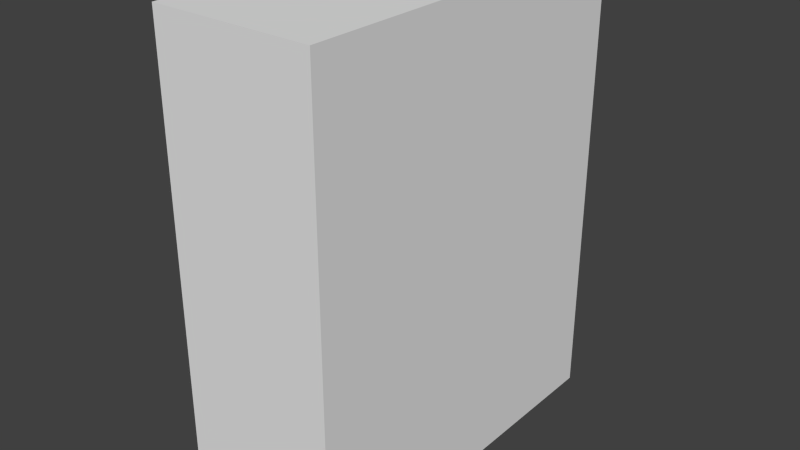 # Source: szafka.blend  (saved by Blender 2.77.0; exported with 4.5.12 LTS)
import bpy
from mathutils import Matrix  # noqa: F401  (used for matrix-valued properties, if any)

bpy.ops.wm.read_factory_settings(use_empty=True)
scene = bpy.context.scene
scene.name = 'Scene'

# ---- collections
col_collection_1 = bpy.data.collections.new('Collection 1'); scene.collection.children.link(col_collection_1)

# ---- world
world_world = bpy.data.worlds.new('World'); scene.world = world_world
world_world.color = (0.05088, 0.05088, 0.05088)
world_world.use_sun_shadow = False
world_world.sun_shadow_jitter_overblur = 0.0
world_world.cycles.sampling_method = 'NONE'
world_world.cycles.sample_map_resolution = 256

# ---- meshes
me_cube_001 = bpy.data.meshes.new('Cube.001')
me_cube_001.from_pydata([(-1.0, -2.959, -0.8069), (-1.0, -2.959, -0.6749), (-1.0, 0.2269, -0.8069), (-1.0, 0.2269, -0.6749), (0.3606, -2.959, -0.8069), (0.3606, -2.959, -0.6749), (0.3606, 0.2269, -0.8069), (0.3606, 0.2269, -0.6749), (0.2659, 0.2269, -0.6749), (0.2659, 0.2269, -0.8069), (0.2659, -2.959, -0.6749), (0.2659, -2.959, -0.8069), (-1.0, -2.897, -0.6749), (-1.0, -2.897, -0.8069), (0.3606, -2.897, -0.6749), (0.3606, -2.897, -0.8069), (0.2659, -2.897, -0.6749), (0.2659, -2.897, -0.8069), (-1.0, 0.1234, -0.6749), (0.3606, 0.1234, -0.8069), (-1.0, 0.1234, -0.8069), (0.3606, 0.1234, -0.6749), (0.2659, 0.1234, -0.6749), (0.2659, 0.1234, -0.8069), (-1.0, 0.1234, -0.2355), (-1.0, 0.2269, -0.2355), (0.2659, 0.2269, -0.2355), (0.3606, 0.2269, -0.2355), (0.3606, -2.897, -0.2355), (0.3606, -2.959, -0.2355), (0.2659, -2.959, -0.2355), (-1.0, -2.959, -0.2355), (0.2659, -2.897, -0.2355), (-1.0, -2.897, -0.2355), (0.3606, 0.1234, -0.2355), (0.2659, 0.1234, -0.2355), (-1.0, 0.1234, -0.07984), (-1.0, 0.2269, -0.07984), (0.2659, 0.2269, -0.07984), (0.3606, 0.2269, -0.07984), (0.3606, -2.897, -0.07984), (0.3606, -2.959, -0.07984), (0.2659, -2.959, -0.07984), (-1.0, -2.959, -0.07984), (0.2659, -2.897, -0.07984), (-1.0, -2.897, -0.07984), (0.3606, 0.1234, -0.07984), (0.2659, 0.1234, -0.07984), (-1.0, 0.1234, 0.4116), (-1.0, 0.2269, 0.4116), (0.2659, 0.2269, 0.4116), (0.3606, 0.2269, 0.4116), (0.3606, -2.897, 0.4116), (0.3606, -2.959, 0.4116), (0.2659, -2.959, 0.4116), (-1.0, -2.959, 0.4116), (0.2659, -2.897, 0.4116), (-1.0, -2.897, 0.4116), (0.3606, 0.1234, 0.4116), (0.2659, 0.1234, 0.4116), (-1.0, 0.1234, 0.5776), (-1.0, 0.2269, 0.5776), (0.2659, 0.2269, 0.5776), (0.3606, 0.2269, 0.5776), (0.3606, -2.897, 0.5776), (0.3606, -2.959, 0.5776), (0.2659, -2.959, 0.5776), (-1.0, -2.959, 0.5776), (0.2659, -2.897, 0.5776), (-1.0, -2.897, 0.5776), (0.3606, 0.1234, 0.5776), (0.2659, 0.1234, 0.5776), (-1.0, 0.1234, 0.9929), (-1.0, 0.2269, 0.9929), (0.2659, 0.2269, 0.9929), (0.3606, 0.2269, 0.9929), (0.3606, -2.897, 0.9929), (0.3606, -2.959, 0.9929), (0.2659, -2.959, 0.9929), (-1.0, -2.959, 0.9929), (0.2659, -2.897, 0.9929), (-1.0, -2.897, 0.9929), (0.3606, 0.1234, 0.9929), (0.2659, 0.1234, 0.9929), (-1.0, 0.1234, 1.172), (-1.0, 0.2269, 1.172), (0.2659, 0.2269, 1.172), (0.3606, 0.2269, 1.172), (0.3606, -2.897, 1.172), (0.3606, -2.959, 1.172), (0.2659, -2.959, 1.172), (-1.0, -2.959, 1.172), (0.2659, -2.897, 1.172), (-1.0, -2.897, 1.172), (0.3606, 0.1234, 1.172), (0.2659, 0.1234, 1.172), (-1.0, 0.1234, 1.748), (-1.0, 0.2269, 1.748), (0.2659, 0.2269, 1.748), (0.3606, 0.2269, 1.748), (0.3606, -2.897, 1.748), (0.3606, -2.959, 1.748), (0.2659, -2.959, 1.748), (-1.0, -2.959, 1.748), (0.2659, -2.897, 1.748), (-1.0, -2.897, 1.748), (0.3606, 0.1234, 1.748), (0.2659, 0.1234, 1.748), (-1.0, 0.1234, 1.892), (-1.0, 0.2269, 1.892), (0.2659, 0.2269, 1.892), (0.3606, 0.2269, 1.892), (0.3606, -2.897, 1.892), (0.3606, -2.959, 1.892), (0.2659, -2.959, 1.892), (-1.0, -2.959, 1.892), (0.2659, -2.897, 1.892), (-1.0, -2.897, 1.892), (0.3606, 0.1234, 1.892), (0.2659, 0.1234, 1.892), (-1.0, 0.1234, 2.353), (-1.0, 0.2269, 2.353), (0.2659, 0.2269, 2.353), (0.3606, 0.2269, 2.353), (0.3606, -2.897, 2.353), (0.3606, -2.959, 2.353), (0.2659, -2.959, 2.353), (-1.0, -2.959, 2.353), (0.2659, -2.897, 2.353), (-1.0, -2.897, 2.353), (0.3606, 0.1234, 2.353), (0.2659, 0.1234, 2.353), (-1.0, 0.1234, 2.52), (-1.0, 0.2269, 2.52), (0.2659, 0.2269, 2.52), (0.3606, 0.2269, 2.52), (0.3606, -2.897, 2.52), (0.3606, -2.959, 2.52), (0.2659, -2.959, 2.52), (-1.0, -2.959, 2.52), (0.2659, -2.897, 2.52), (-1.0, -2.897, 2.52), (0.3606, 0.1234, 2.52), (0.2659, 0.1234, 2.52), (-1.0, 0.1234, 3.045), (-1.0, 0.2269, 3.045), (0.2659, 0.2269, 3.045), (0.3606, 0.2269, 3.045), (0.3606, -2.897, 3.045), (0.3606, -2.959, 3.045), (0.2659, -2.959, 3.045), (-1.0, -2.959, 3.045), (0.2659, -2.897, 3.045), (-1.0, -2.897, 3.045), (0.3606, 0.1234, 3.045), (0.2659, 0.1234, 3.045), (-1.0, 0.1234, 3.119), (-1.0, 0.2269, 3.119), (0.2659, 0.2269, 3.119), (0.3606, 0.2269, 3.119), (0.3606, -2.897, 3.119), (0.3606, -2.959, 3.119), (0.2659, -2.959, 3.119), (-1.0, -2.959, 3.119), (0.2659, -2.897, 3.119), (-1.0, -2.897, 3.119), (0.3606, 0.1234, 3.119), (0.2659, 0.1234, 3.119)], [], [(18, 3, 2, 20), (8, 7, 6, 9), (14, 5, 4, 15), (10, 1, 0, 11), (23, 9, 6, 19), (18, 22, 35, 24), (1, 10, 30, 31), (20, 2, 9, 23), (5, 10, 11, 4), (3, 8, 9, 2), (0, 13, 17, 11), (12, 1, 31, 33), (8, 3, 25, 26), (11, 17, 15, 4), (21, 14, 15, 19), (1, 12, 13, 0), (7, 21, 19, 6), (13, 20, 23, 17), (14, 21, 34, 28), (16, 22, 18, 12), (17, 23, 19, 15), (12, 18, 20, 13), (31, 30, 42, 43), (35, 32, 44, 47), (29, 28, 40, 41), (34, 27, 39, 46), (30, 29, 41, 42), (22, 16, 32, 35), (5, 14, 28, 29), (10, 5, 29, 30), (7, 8, 26, 27), (16, 12, 33, 32), (21, 7, 27, 34), (3, 18, 24, 25), (47, 44, 56, 59), (41, 40, 52, 53), (46, 39, 51, 58), (42, 41, 53, 54), (36, 47, 59, 48), (25, 24, 36, 37), (33, 31, 43, 45), (26, 25, 37, 38), (32, 33, 45, 44), (27, 26, 38, 39), (28, 34, 46, 40), (24, 35, 47, 36), (53, 52, 64, 65), (58, 51, 63, 70), (54, 53, 65, 66), (48, 59, 71, 60), (52, 58, 70, 64), (43, 42, 54, 55), (37, 36, 48, 49), (45, 43, 55, 57), (38, 37, 49, 50), (44, 45, 57, 56), (39, 38, 50, 51), (40, 46, 58, 52), (70, 63, 75, 82), (66, 65, 77, 78), (60, 71, 83, 72), (64, 70, 82, 76), (63, 62, 74, 75), (59, 56, 68, 71), (55, 54, 66, 67), (49, 48, 60, 61), (57, 55, 67, 69), (50, 49, 61, 62), (56, 57, 69, 68), (51, 50, 62, 63), (78, 77, 89, 90), (72, 83, 95, 84), (76, 82, 94, 88), (75, 74, 86, 87), (80, 81, 93, 92), (65, 64, 76, 77), (71, 68, 80, 83), (67, 66, 78, 79), (61, 60, 72, 73), (69, 67, 79, 81), (62, 61, 73, 74), (68, 69, 81, 80), (84, 95, 107, 96), (88, 94, 106, 100), (87, 86, 98, 99), (92, 93, 105, 104), (86, 85, 97, 98), (82, 75, 87, 94), (77, 76, 88, 89), (83, 80, 92, 95), (79, 78, 90, 91), (73, 72, 84, 85), (81, 79, 91, 93), (74, 73, 85, 86), (96, 107, 119, 108), (100, 106, 118, 112), (99, 98, 110, 111), (104, 105, 117, 116), (98, 97, 109, 110), (90, 89, 101, 102), (94, 87, 99, 106), (89, 88, 100, 101), (95, 92, 104, 107), (91, 90, 102, 103), (85, 84, 96, 97), (93, 91, 103, 105), (112, 118, 130, 124), (111, 110, 122, 123), (116, 117, 129, 128), (110, 109, 121, 122), (117, 115, 127, 129), (102, 101, 113, 114), (106, 99, 111, 118), (101, 100, 112, 113), (107, 104, 116, 119), (103, 102, 114, 115), (97, 96, 108, 109), (105, 103, 115, 117), (123, 122, 134, 135), (128, 129, 141, 140), (122, 121, 133, 134), (129, 127, 139, 141), (121, 120, 132, 133), (108, 119, 131, 120), (114, 113, 125, 126), (118, 111, 123, 130), (113, 112, 124, 125), (119, 116, 128, 131), (115, 114, 126, 127), (109, 108, 120, 121), (135, 134, 146, 147), (140, 141, 153, 152), (134, 133, 145, 146), (141, 139, 151, 153), (133, 132, 144, 145), (124, 130, 142, 136), (120, 131, 143, 132), (126, 125, 137, 138), (130, 123, 135, 142), (125, 124, 136, 137), (131, 128, 140, 143), (127, 126, 138, 139), (151, 150, 162, 163), (149, 148, 160, 161), (154, 147, 159, 166), (150, 149, 161, 162), (148, 154, 166, 160), (136, 142, 154, 148), (132, 143, 155, 144), (138, 137, 149, 150), (142, 135, 147, 154), (137, 136, 148, 149), (143, 140, 152, 155), (139, 138, 150, 151), (47, 36, 45, 44), (35, 32, 33, 24), (33, 45, 36, 24), (83, 72, 81, 80), (95, 84, 93, 92), (72, 81, 93, 84), (59, 48, 57, 56), (71, 60, 69, 68), (69, 60, 48, 57), (119, 108, 117, 116), (107, 96, 105, 104), (96, 105, 117, 108), (131, 120, 129, 128), (143, 132, 141, 140), (132, 120, 129, 141), (147, 146, 158, 159), (167, 158, 157, 156), (166, 159, 158, 167), (161, 160, 164, 162), (162, 164, 165, 163), (160, 166, 167, 164), (156, 165, 164, 167), (153, 165, 156, 144), (145, 144, 156, 157), (153, 151, 163, 165), (146, 145, 157, 158), (155, 152, 153, 144)])
_uv = me_cube_001.uv_layers.new(name='UVMap')
_uv.uv.foreach_set('vector', [0.08234, 0.3332, 0.08303, 0.3332, 0.08303, 0.3341, 0.08234, 0.3341, 0.04166, 0.3047, 0.0423, 0.3047, 0.0423, 0.3057, 0.04166, 0.3057, 0.0954, 0.3964, 0.09582, 0.3964, 0.09582, 0.3974, 0.0954, 0.3974, 0.1072, 0.4011, 0.1157, 0.4011, 0.1157, 0.402, 0.1072, 0.402, 0.1016, 0.3097, 0.1016, 0.309, 0.1023, 0.309, 0.1023, 0.3097, 0.2706, 0.1997, 0.262, 0.1997, 0.262, 0.1965, 0.2706, 0.1965, 0.1157, 0.4011, 0.1072, 0.4011, 0.1072, 0.3979, 0.1157, 0.3979, 0.0931, 0.3097, 0.0931, 0.309, 0.1016, 0.309, 0.1016, 0.3097, 0.1065, 0.4011, 0.1072, 0.4011, 0.1072, 0.402, 0.1065, 0.402, 0.03311, 0.3047, 0.04166, 0.3047, 0.04166, 0.3057, 0.03311, 0.3057, 0.0931, 0.332, 0.0931, 0.3315, 0.1016, 0.3315, 0.1016, 0.332, 0.06194, 0.3332, 0.06152, 0.3332, 0.06152, 0.33, 0.06194, 0.33, 0.04166, 0.3047, 0.03311, 0.3047, 0.03311, 0.3016, 0.04166, 0.3016, 0.1016, 0.332, 0.1016, 0.3315, 0.1023, 0.3315, 0.1023, 0.332, 0.075, 0.3964, 0.0954, 0.3964, 0.0954, 0.3974, 0.075, 0.3974, 0.06152, 0.3332, 0.06194, 0.3332, 0.06194, 0.3341, 0.06152, 0.3341, 0.0743, 0.3964, 0.075, 0.3964, 0.075, 0.3974, 0.0743, 0.3974, 0.0931, 0.3315, 0.0931, 0.3097, 0.1016, 0.3097, 0.1016, 0.3315, 0.0954, 0.3964, 0.075, 0.3964, 0.075, 0.3933, 0.0954, 0.3933, 0.2975, 0.2987, 0.2975, 0.3205, 0.289, 0.3205, 0.289, 0.2987, 0.1016, 0.3315, 0.1016, 0.3097, 0.1023, 0.3097, 0.1023, 0.3315, 0.06194, 0.3332, 0.08234, 0.3332, 0.08234, 0.3341, 0.06194, 0.3341, 0.1157, 0.3979, 0.1072, 0.3979, 0.1072, 0.3968, 0.1157, 0.3968, 0.07795, 0.4385, 0.05755, 0.4385, 0.05755, 0.4373, 0.07795, 0.4373, 0.09582, 0.3933, 0.0954, 0.3933, 0.0954, 0.3921, 0.09582, 0.3921, 0.075, 0.3933, 0.0743, 0.3933, 0.0743, 0.3921, 0.075, 0.3921, 0.1072, 0.3979, 0.1065, 0.3979, 0.1065, 0.3968, 0.1072, 0.3968, 0.3337, 0.1179, 0.3133, 0.1179, 0.3133, 0.1147, 0.3337, 0.1147, 0.09582, 0.3964, 0.0954, 0.3964, 0.0954, 0.3933, 0.09582, 0.3933, 0.1072, 0.4011, 0.1065, 0.4011, 0.1065, 0.3979, 0.1072, 0.3979, 0.0423, 0.3047, 0.04166, 0.3047, 0.04166, 0.3016, 0.0423, 0.3016, 0.3332, 0.2077, 0.3246, 0.2077, 0.3246, 0.2045, 0.3332, 0.2045, 0.075, 0.3964, 0.0743, 0.3964, 0.0743, 0.3933, 0.075, 0.3933, 0.08303, 0.3332, 0.08234, 0.3332, 0.08234, 0.33, 0.08303, 0.33, 0.3388, 0.1362, 0.3184, 0.1362, 0.3184, 0.1326, 0.3388, 0.1326, 0.09582, 0.3921, 0.0954, 0.3921, 0.0954, 0.3886, 0.09582, 0.3886, 0.075, 0.3921, 0.0743, 0.3921, 0.0743, 0.3886, 0.075, 0.3886, 0.1072, 0.3968, 0.1065, 0.3968, 0.1065, 0.3932, 0.1072, 0.3932, 0.3084, 0.149, 0.2998, 0.149, 0.2998, 0.1454, 0.3084, 0.1454, 0.08303, 0.33, 0.08234, 0.33, 0.08234, 0.3289, 0.08303, 0.3289, 0.06194, 0.33, 0.06152, 0.33, 0.06152, 0.3289, 0.06194, 0.3289, 0.04166, 0.3016, 0.03311, 0.3016, 0.03311, 0.3004, 0.04166, 0.3004, 0.01631, 0.4053, 0.007767, 0.4053, 0.007767, 0.4041, 0.01631, 0.4041, 0.0423, 0.3016, 0.04166, 0.3016, 0.04166, 0.3004, 0.0423, 0.3004, 0.0954, 0.3933, 0.075, 0.3933, 0.075, 0.3921, 0.0954, 0.3921, 0.04947, 0.391, 0.04092, 0.391, 0.04092, 0.3899, 0.04947, 0.3899, 0.09582, 0.3886, 0.0954, 0.3886, 0.0954, 0.3874, 0.09582, 0.3874, 0.075, 0.3886, 0.0743, 0.3886, 0.0743, 0.3874, 0.075, 0.3874, 0.1072, 0.3932, 0.1065, 0.3932, 0.1065, 0.392, 0.1072, 0.392, 0.04947, 0.3864, 0.04092, 0.3864, 0.04092, 0.3852, 0.04947, 0.3852, 0.0954, 0.3886, 0.075, 0.3886, 0.075, 0.3874, 0.0954, 0.3874, 0.1157, 0.3968, 0.1072, 0.3968, 0.1072, 0.3932, 0.1157, 0.3932, 0.08303, 0.3289, 0.08234, 0.3289, 0.08234, 0.3254, 0.08303, 0.3254, 0.06194, 0.3289, 0.06152, 0.3289, 0.06152, 0.3254, 0.06194, 0.3254, 0.04166, 0.3004, 0.03311, 0.3004, 0.03311, 0.2969, 0.04166, 0.2969, 0.2916, 0.1343, 0.2831, 0.1343, 0.2831, 0.1308, 0.2916, 0.1308, 0.0423, 0.3004, 0.04166, 0.3004, 0.04166, 0.2969, 0.0423, 0.2969, 0.0954, 0.3921, 0.075, 0.3921, 0.075, 0.3886, 0.0954, 0.3886, 0.075, 0.3874, 0.0743, 0.3874, 0.0743, 0.3844, 0.075, 0.3844, 0.1072, 0.392, 0.1065, 0.392, 0.1065, 0.389, 0.1072, 0.389, 0.2718, 0.1844, 0.2633, 0.1844, 0.2633, 0.1814, 0.2718, 0.1814, 0.0954, 0.3874, 0.075, 0.3874, 0.075, 0.3844, 0.0954, 0.3844, 0.0423, 0.2957, 0.04166, 0.2957, 0.04166, 0.2927, 0.0423, 0.2927, 0.07795, 0.4338, 0.05755, 0.4338, 0.05755, 0.4326, 0.07795, 0.4326, 0.1157, 0.3932, 0.1072, 0.3932, 0.1072, 0.392, 0.1157, 0.392, 0.08303, 0.3254, 0.08234, 0.3254, 0.08234, 0.3242, 0.08303, 0.3242, 0.06194, 0.3254, 0.06152, 0.3254, 0.06152, 0.3242, 0.06194, 0.3242, 0.04166, 0.2969, 0.03311, 0.2969, 0.03311, 0.2957, 0.04166, 0.2957, 0.01631, 0.4006, 0.007767, 0.4006, 0.007767, 0.3994, 0.01631, 0.3994, 0.0423, 0.2969, 0.04166, 0.2969, 0.04166, 0.2957, 0.0423, 0.2957, 0.1072, 0.389, 0.1065, 0.389, 0.1065, 0.3877, 0.1072, 0.3877, 0.04947, 0.3822, 0.04092, 0.3822, 0.04092, 0.3809, 0.04947, 0.3809, 0.0954, 0.3844, 0.075, 0.3844, 0.075, 0.3831, 0.0954, 0.3831, 0.0423, 0.2927, 0.04166, 0.2927, 0.04166, 0.2914, 0.0423, 0.2914, 0.01631, 0.3964, 0.007767, 0.3964, 0.007767, 0.3951, 0.01631, 0.3951, 0.09582, 0.3874, 0.0954, 0.3874, 0.0954, 0.3844, 0.09582, 0.3844, 0.306, 0.1515, 0.2856, 0.1515, 0.2856, 0.1485, 0.306, 0.1485, 0.1157, 0.392, 0.1072, 0.392, 0.1072, 0.389, 0.1157, 0.389, 0.08303, 0.3242, 0.08234, 0.3242, 0.08234, 0.3212, 0.08303, 0.3212, 0.06194, 0.3242, 0.06152, 0.3242, 0.06152, 0.3212, 0.06194, 0.3212, 0.04166, 0.2957, 0.03311, 0.2957, 0.03311, 0.2927, 0.04166, 0.2927, 0.2948, 0.2011, 0.2862, 0.2011, 0.2862, 0.1981, 0.2948, 0.1981, 0.2895, 0.165, 0.2809, 0.165, 0.2809, 0.1609, 0.2895, 0.1609, 0.0954, 0.3831, 0.075, 0.3831, 0.075, 0.3789, 0.0954, 0.3789, 0.0423, 0.2914, 0.04166, 0.2914, 0.04166, 0.2872, 0.0423, 0.2872, 0.3124, 0.1241, 0.3038, 0.1241, 0.3038, 0.1199, 0.3124, 0.1199, 0.04166, 0.2914, 0.03311, 0.2914, 0.03311, 0.2872, 0.04166, 0.2872, 0.075, 0.3844, 0.0743, 0.3844, 0.0743, 0.3831, 0.075, 0.3831, 0.09582, 0.3844, 0.0954, 0.3844, 0.0954, 0.3831, 0.09582, 0.3831, 0.07795, 0.4296, 0.05755, 0.4296, 0.05755, 0.4283, 0.07795, 0.4283, 0.1157, 0.389, 0.1072, 0.389, 0.1072, 0.3877, 0.1157, 0.3877, 0.08303, 0.3212, 0.08234, 0.3212, 0.08234, 0.3199, 0.08303, 0.3199, 0.06194, 0.3212, 0.06152, 0.3212, 0.06152, 0.3199, 0.06194, 0.3199, 0.04166, 0.2927, 0.03311, 0.2927, 0.03311, 0.2914, 0.04166, 0.2914, 0.04947, 0.3767, 0.04092, 0.3767, 0.04092, 0.3757, 0.04947, 0.3757, 0.0954, 0.3789, 0.075, 0.3789, 0.075, 0.3779, 0.0954, 0.3779, 0.0423, 0.2872, 0.04166, 0.2872, 0.04166, 0.2862, 0.0423, 0.2862, 0.01631, 0.3909, 0.007767, 0.3909, 0.007767, 0.3899, 0.01631, 0.3899, 0.04166, 0.2872, 0.03311, 0.2872, 0.03311, 0.2862, 0.04166, 0.2862, 0.1072, 0.3877, 0.1065, 0.3877, 0.1065, 0.3836, 0.1072, 0.3836, 0.075, 0.3831, 0.0743, 0.3831, 0.0743, 0.3789, 0.075, 0.3789, 0.09582, 0.3831, 0.0954, 0.3831, 0.0954, 0.3789, 0.09582, 0.3789, 0.2758, 0.07694, 0.2554, 0.07694, 0.2554, 0.07278, 0.2758, 0.07278, 0.1157, 0.3877, 0.1072, 0.3877, 0.1072, 0.3836, 0.1157, 0.3836, 0.08303, 0.3199, 0.08234, 0.3199, 0.08234, 0.3157, 0.08303, 0.3157, 0.06194, 0.3199, 0.06152, 0.3199, 0.06152, 0.3157, 0.06194, 0.3157, 0.0954, 0.3779, 0.075, 0.3779, 0.075, 0.3746, 0.0954, 0.3746, 0.0423, 0.2862, 0.04166, 0.2862, 0.04166, 0.2829, 0.0423, 0.2829, 0.3074, 0.1904, 0.2988, 0.1904, 0.2988, 0.187, 0.3074, 0.187, 0.04166, 0.2862, 0.03311, 0.2862, 0.03311, 0.2829, 0.04166, 0.2829, 0.06194, 0.3147, 0.06152, 0.3147, 0.06152, 0.3113, 0.06194, 0.3113, 0.1072, 0.3836, 0.1065, 0.3836, 0.1065, 0.3825, 0.1072, 0.3825, 0.075, 0.3789, 0.0743, 0.3789, 0.0743, 0.3779, 0.075, 0.3779, 0.09582, 0.3789, 0.0954, 0.3789, 0.0954, 0.3779, 0.09582, 0.3779, 0.07795, 0.4242, 0.05755, 0.4242, 0.05755, 0.4231, 0.07795, 0.4231, 0.1157, 0.3836, 0.1072, 0.3836, 0.1072, 0.3825, 0.1157, 0.3825, 0.08303, 0.3157, 0.08234, 0.3157, 0.08234, 0.3147, 0.08303, 0.3147, 0.06194, 0.3157, 0.06152, 0.3157, 0.06152, 0.3147, 0.06194, 0.3147, 0.0423, 0.2829, 0.04166, 0.2829, 0.04166, 0.2817, 0.0423, 0.2817, 0.01631, 0.3866, 0.007767, 0.3866, 0.007767, 0.3854, 0.01631, 0.3854, 0.04166, 0.2829, 0.03311, 0.2829, 0.03311, 0.2817, 0.04166, 0.2817, 0.06194, 0.3113, 0.06152, 0.3113, 0.06152, 0.3101, 0.06194, 0.3101, 0.08303, 0.3113, 0.08234, 0.3113, 0.08234, 0.3101, 0.08303, 0.3101, 0.3311, 0.1661, 0.3225, 0.1661, 0.3225, 0.1628, 0.3311, 0.1628, 0.1072, 0.3825, 0.1065, 0.3825, 0.1065, 0.3792, 0.1072, 0.3792, 0.075, 0.3779, 0.0743, 0.3779, 0.0743, 0.3746, 0.075, 0.3746, 0.09582, 0.3779, 0.0954, 0.3779, 0.0954, 0.3746, 0.09582, 0.3746, 0.3047, 0.1019, 0.2843, 0.1019, 0.2843, 0.09853, 0.3047, 0.09853, 0.1157, 0.3825, 0.1072, 0.3825, 0.1072, 0.3792, 0.1157, 0.3792, 0.08303, 0.3147, 0.08234, 0.3147, 0.08234, 0.3113, 0.08303, 0.3113, 0.0423, 0.2817, 0.04166, 0.2817, 0.04166, 0.2779, 0.0423, 0.2779, 0.2784, 0.2122, 0.2698, 0.2122, 0.2698, 0.2084, 0.2784, 0.2084, 0.04166, 0.2817, 0.03311, 0.2817, 0.03311, 0.2779, 0.04166, 0.2779, 0.06194, 0.3101, 0.06152, 0.3101, 0.06152, 0.3063, 0.06194, 0.3063, 0.08303, 0.3101, 0.08234, 0.3101, 0.08234, 0.3063, 0.08303, 0.3063, 0.0954, 0.3746, 0.075, 0.3746, 0.075, 0.3734, 0.0954, 0.3734, 0.04947, 0.3723, 0.04092, 0.3723, 0.04092, 0.3711, 0.04947, 0.3711, 0.1072, 0.3792, 0.1065, 0.3792, 0.1065, 0.378, 0.1072, 0.378, 0.075, 0.3746, 0.0743, 0.3746, 0.0743, 0.3734, 0.075, 0.3734, 0.09582, 0.3746, 0.0954, 0.3746, 0.0954, 0.3734, 0.09582, 0.3734, 0.07795, 0.4198, 0.05755, 0.4198, 0.05755, 0.4186, 0.07795, 0.4186, 0.1157, 0.3792, 0.1072, 0.3792, 0.1072, 0.378, 0.1157, 0.378, 0.1157, 0.3742, 0.1072, 0.3742, 0.1072, 0.3737, 0.1157, 0.3737, 0.09582, 0.3696, 0.0954, 0.3696, 0.0954, 0.3691, 0.09582, 0.3691, 0.075, 0.3696, 0.0743, 0.3696, 0.0743, 0.3691, 0.075, 0.3691, 0.1072, 0.3742, 0.1065, 0.3742, 0.1065, 0.3737, 0.1072, 0.3737, 0.0954, 0.3696, 0.075, 0.3696, 0.075, 0.3691, 0.0954, 0.3691, 0.0954, 0.3734, 0.075, 0.3734, 0.075, 0.3696, 0.0954, 0.3696, 0.3455, 0.1227, 0.337, 0.1227, 0.337, 0.1189, 0.3455, 0.1189, 0.1072, 0.378, 0.1065, 0.378, 0.1065, 0.3742, 0.1072, 0.3742, 0.075, 0.3734, 0.0743, 0.3734, 0.0743, 0.3696, 0.075, 0.3696, 0.09582, 0.3734, 0.0954, 0.3734, 0.0954, 0.3696, 0.09582, 0.3696, 0.3249, 0.1538, 0.3045, 0.1538, 0.3045, 0.15, 0.3249, 0.15, 0.1157, 0.378, 0.1072, 0.378, 0.1072, 0.3742, 0.1157, 0.3742, 0.32, 0.405, 0.3114, 0.405, 0.3114, 0.3832, 0.32, 0.3832, 0.1091, 0.2615, 0.1091, 0.2833, 0.1005, 0.2833, 0.1005, 0.2615, 0.06194, 0.33, 0.06194, 0.3289, 0.08234, 0.3289, 0.08234, 0.33, 0.1171, 0.3449, 0.1086, 0.3449, 0.1086, 0.3231, 0.1171, 0.3231, 0.2867, 0.4211, 0.2781, 0.4211, 0.2781, 0.3993, 0.2867, 0.3993, 0.08234, 0.3212, 0.06194, 0.3212, 0.06194, 0.3199, 0.08234, 0.3199, 0.03912, 0.4698, 0.03057, 0.4698, 0.03057, 0.448, 0.03912, 0.448, 0.3278, 0.3468, 0.3192, 0.3468, 0.3192, 0.3249, 0.3278, 0.3249, 0.06194, 0.3242, 0.08234, 0.3242, 0.08234, 0.3254, 0.06194, 0.3254, 0.2987, 0.3626, 0.2902, 0.3626, 0.2902, 0.3407, 0.2987, 0.3407, 0.04577, 0.3461, 0.03722, 0.3461, 0.03722, 0.3243, 0.04577, 0.3243, 0.08234, 0.3157, 0.06194, 0.3157, 0.06194, 0.3147, 0.08234, 0.3147, 0.02856, 0.3321, 0.02001, 0.3321, 0.02001, 0.3103, 0.02856, 0.3103, 0.3453, 0.3003, 0.3368, 0.3003, 0.3368, 0.2785, 0.3453, 0.2785, 0.08234, 0.3101, 0.08234, 0.3113, 0.06194, 0.3113, 0.06194, 0.3101, 0.0423, 0.2779, 0.04166, 0.2779, 0.04166, 0.2773, 0.0423, 0.2773, 0.08979, 0.4614, 0.08979, 0.4606, 0.09834, 0.4606, 0.09834, 0.4614, 0.08915, 0.4614, 0.08915, 0.4606, 0.08979, 0.4606, 0.08979, 0.4614, 0.08915, 0.4836, 0.08915, 0.4832, 0.08979, 0.4832, 0.08979, 0.4836, 0.08979, 0.4836, 0.08979, 0.4832, 0.09834, 0.4832, 0.09834, 0.4836, 0.08915, 0.4832, 0.08915, 0.4614, 0.08979, 0.4614, 0.08979, 0.4832, 0.09834, 0.4614, 0.09834, 0.4832, 0.08979, 0.4832, 0.08979, 0.4614, 0.06194, 0.3063, 0.06194, 0.3058, 0.08234, 0.3058, 0.08234, 0.3063, 0.08303, 0.3063, 0.08234, 0.3063, 0.08234, 0.3058, 0.08303, 0.3058, 0.06194, 0.3063, 0.06152, 0.3063, 0.06152, 0.3058, 0.06194, 0.3058, 0.04166, 0.2779, 0.03311, 0.2779, 0.03311, 0.2773, 0.04166, 0.2773, 0.04232, 0.3942, 0.04232, 0.416, 0.03378, 0.416, 0.03378, 0.3942])
me_cube_001.use_remesh_preserve_volume = False
me_cube_001.use_remesh_preserve_attributes = False
me_cube_001.use_mirror_vertex_groups = False
me_cube_001.update()

# ---- objects
ob_cube = bpy.data.objects.new('Cube', me_cube_001)

# ---- transforms, parenting, visibility, modifiers, constraints
ob_cube.location = (0.0, 0.0, 0.0)
ob_cube.lineart.crease_threshold = 0.0

# ---- collection membership
col_collection_1.objects.link(ob_cube)

# ---- scene / render settings (as saved in the file)
scene.frame_start = 1; scene.frame_end = 250; scene.frame_set(1)
scene.render.engine = 'BLENDER_EEVEE_NEXT'
scene.render.resolution_percentage = 50
scene.render.dither_intensity = 0.0
scene.cycles.use_denoising = False
scene.cycles.samples = 10
scene.cycles.sampling_pattern = 'TABULATED_SOBOL'
scene.cycles.light_sampling_threshold = 0.0
scene.cycles.use_adaptive_sampling = False
scene.cycles.use_light_tree = False
scene.cycles.blur_glossy = 0.0
scene.cycles.pixel_filter_type = 'GAUSSIAN'
scene.cycles.sample_clamp_indirect = 0.0
scene.view_settings.view_transform = 'Standard'
bpy.context.view_layer.update()

# ---- added for rendering (the .blend has no active camera and no usable light): camera, sun
cam_auto = bpy.data.cameras.new('AutoCamera')
cam_auto.lens = 50.0
cam_auto.sensor_width = 36.0
cam_auto.clip_end = 1000.0
ob_auto_camera = bpy.data.objects.new('AutoCamera', cam_auto)
scene.collection.objects.link(ob_auto_camera)
ob_auto_camera.location = (4.52439, -7.17899, 5.0311)
ob_auto_camera.rotation_euler = (1.09748, -7.21219e-08, 0.694738)
scene.camera = ob_auto_camera
light_auto_sun = bpy.data.lights.new('AutoSun', 'SUN')
light_auto_sun.energy = 3.0
light_auto_sun.angle = 0.0523599
ob_auto_sun = bpy.data.objects.new('AutoSun', light_auto_sun)
scene.collection.objects.link(ob_auto_sun)
ob_auto_sun.rotation_euler = (0.872665, 0.174533, 0.523599)
bpy.context.view_layer.update()
